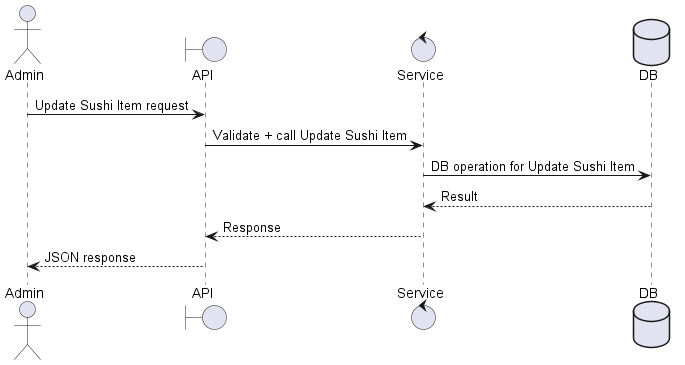

The diagram above was rendered by PlantUML. Its source (embedded in the PNG):
@startuml
actor Admin as A
boundary API as B
control Service as S
database DB as D

A -> B: Update Sushi Item request
B -> S: Validate + call Update Sushi Item
S -> D: DB operation for Update Sushi Item
D --> S: Result
S --> B: Response
B --> A: JSON response
@enduml